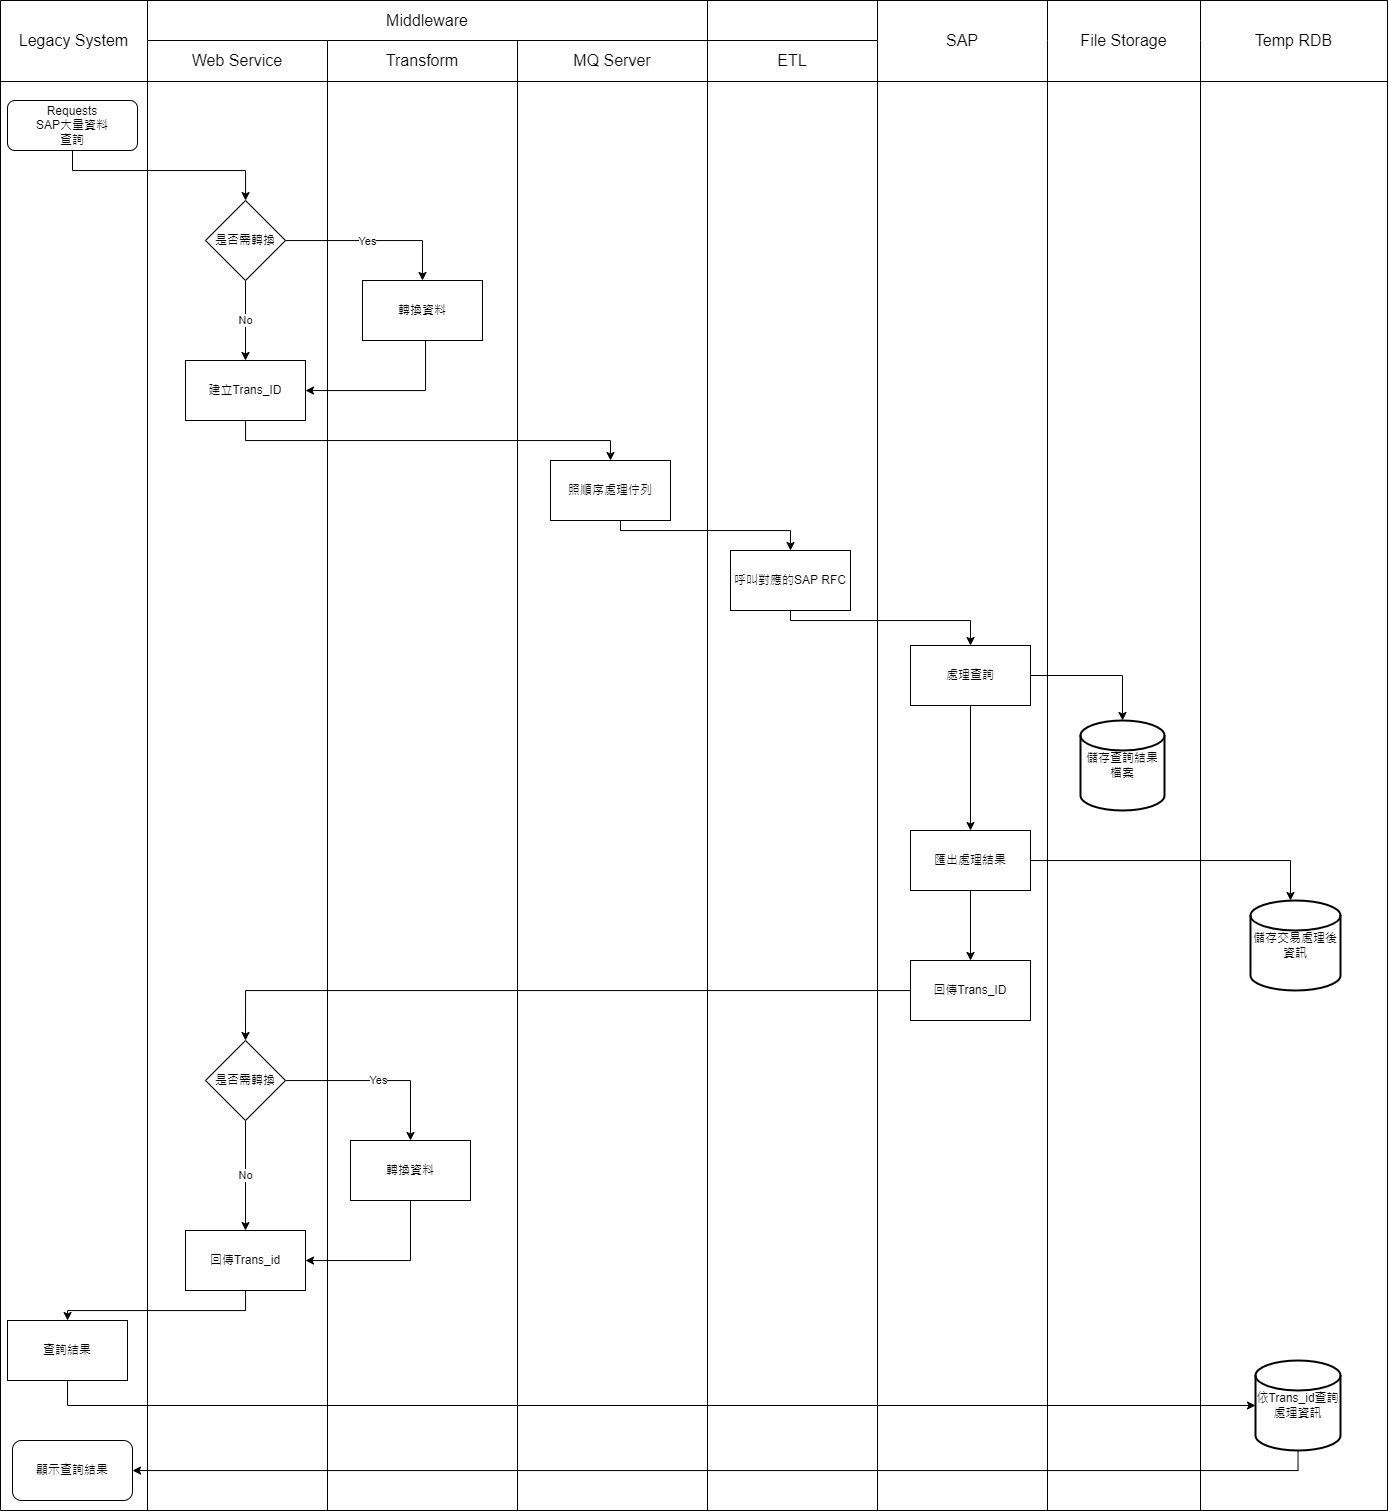

The diagram above was exported from draw.io. Its source (the exported page's mxGraphModel, read from the mxfile embedded in the PNG):
<mxGraphModel dx="2348" dy="1957" grid="1" gridSize="10" guides="1" tooltips="1" connect="1" arrows="1" fold="1" page="1" pageScale="1" pageWidth="827" pageHeight="1169" math="0" shadow="0">
  <root>
    <mxCell id="WIyWlLk6GJQsqaUBKTNV-0" />
    <mxCell id="WIyWlLk6GJQsqaUBKTNV-1" parent="WIyWlLk6GJQsqaUBKTNV-0" />
    <mxCell id="abffdMrdUMkTcwWsMWbN-68" value="" style="shape=table;startSize=0;container=1;collapsible=0;childLayout=tableLayout;fontSize=16;movable=1;resizable=1;rotatable=1;deletable=1;editable=1;locked=0;connectable=1;" parent="WIyWlLk6GJQsqaUBKTNV-1" vertex="1">
      <mxGeometry x="-800" y="-1150" width="1387" height="1510" as="geometry" />
    </mxCell>
    <mxCell id="abffdMrdUMkTcwWsMWbN-69" value="" style="shape=tableRow;horizontal=0;startSize=0;swimlaneHead=0;swimlaneBody=0;strokeColor=inherit;top=0;left=0;bottom=0;right=0;collapsible=0;dropTarget=0;fillColor=none;points=[[0,0.5],[1,0.5]];portConstraint=eastwest;fontSize=16;" parent="abffdMrdUMkTcwWsMWbN-68" vertex="1">
      <mxGeometry width="1387" height="40" as="geometry" />
    </mxCell>
    <mxCell id="abffdMrdUMkTcwWsMWbN-70" value="Legacy System" style="shape=partialRectangle;html=1;whiteSpace=wrap;connectable=0;strokeColor=inherit;overflow=hidden;fillColor=none;top=0;left=0;bottom=0;right=0;pointerEvents=1;fontSize=16;rowspan=2;colspan=1;" parent="abffdMrdUMkTcwWsMWbN-69" vertex="1">
      <mxGeometry width="147" height="81" as="geometry">
        <mxRectangle width="147" height="40" as="alternateBounds" />
      </mxGeometry>
    </mxCell>
    <mxCell id="abffdMrdUMkTcwWsMWbN-71" value="Middleware" style="shape=partialRectangle;html=1;whiteSpace=wrap;connectable=0;strokeColor=inherit;overflow=hidden;fillColor=none;top=0;left=0;bottom=0;right=0;pointerEvents=1;fontSize=16;rowspan=1;colspan=3;" parent="abffdMrdUMkTcwWsMWbN-69" vertex="1">
      <mxGeometry x="147" width="560" height="40" as="geometry">
        <mxRectangle width="180" height="40" as="alternateBounds" />
      </mxGeometry>
    </mxCell>
    <mxCell id="abffdMrdUMkTcwWsMWbN-82" value="" style="shape=partialRectangle;html=1;whiteSpace=wrap;connectable=0;strokeColor=inherit;overflow=hidden;fillColor=none;top=0;left=0;bottom=0;right=0;pointerEvents=1;fontSize=16;" parent="abffdMrdUMkTcwWsMWbN-69" vertex="1">
      <mxGeometry x="707" width="170" height="40" as="geometry">
        <mxRectangle width="170" height="40" as="alternateBounds" />
      </mxGeometry>
    </mxCell>
    <mxCell id="abffdMrdUMkTcwWsMWbN-174" value="SAP" style="shape=partialRectangle;html=1;whiteSpace=wrap;connectable=0;strokeColor=inherit;overflow=hidden;fillColor=none;top=0;left=0;bottom=0;right=0;pointerEvents=1;fontSize=16;rowspan=2;colspan=1;" parent="abffdMrdUMkTcwWsMWbN-69" vertex="1">
      <mxGeometry x="877" width="170" height="81" as="geometry">
        <mxRectangle width="170" height="40" as="alternateBounds" />
      </mxGeometry>
    </mxCell>
    <mxCell id="abffdMrdUMkTcwWsMWbN-187" value="File Storage" style="shape=partialRectangle;html=1;whiteSpace=wrap;connectable=0;strokeColor=inherit;overflow=hidden;fillColor=none;top=0;left=0;bottom=0;right=0;pointerEvents=1;fontSize=16;rowspan=2;colspan=1;" parent="abffdMrdUMkTcwWsMWbN-69" vertex="1">
      <mxGeometry x="1047" width="153" height="81" as="geometry">
        <mxRectangle width="153" height="40" as="alternateBounds" />
      </mxGeometry>
    </mxCell>
    <mxCell id="v7u4IJ1Ig2mSw9vjSMqS-2" value="Temp RDB" style="shape=partialRectangle;html=1;whiteSpace=wrap;connectable=0;strokeColor=inherit;overflow=hidden;fillColor=none;top=0;left=0;bottom=0;right=0;pointerEvents=1;fontSize=16;rowspan=2;colspan=1;" parent="abffdMrdUMkTcwWsMWbN-69" vertex="1">
      <mxGeometry x="1200" width="187" height="81" as="geometry">
        <mxRectangle width="187" height="40" as="alternateBounds" />
      </mxGeometry>
    </mxCell>
    <mxCell id="abffdMrdUMkTcwWsMWbN-166" style="shape=tableRow;horizontal=0;startSize=0;swimlaneHead=0;swimlaneBody=0;strokeColor=inherit;top=0;left=0;bottom=0;right=0;collapsible=0;dropTarget=0;fillColor=none;points=[[0,0.5],[1,0.5]];portConstraint=eastwest;fontSize=16;" parent="abffdMrdUMkTcwWsMWbN-68" vertex="1">
      <mxGeometry y="40" width="1387" height="41" as="geometry" />
    </mxCell>
    <mxCell id="abffdMrdUMkTcwWsMWbN-168" value="Web Service" style="shape=partialRectangle;html=1;whiteSpace=wrap;connectable=0;strokeColor=inherit;overflow=hidden;fillColor=none;top=0;left=0;bottom=0;right=0;pointerEvents=1;fontSize=16;" parent="abffdMrdUMkTcwWsMWbN-166" vertex="1">
      <mxGeometry x="147" width="180" height="41" as="geometry">
        <mxRectangle width="180" height="41" as="alternateBounds" />
      </mxGeometry>
    </mxCell>
    <mxCell id="abffdMrdUMkTcwWsMWbN-169" value="Transform" style="shape=partialRectangle;html=1;whiteSpace=wrap;connectable=0;strokeColor=inherit;overflow=hidden;fillColor=none;top=0;left=0;bottom=0;right=0;pointerEvents=1;fontSize=16;" parent="abffdMrdUMkTcwWsMWbN-166" vertex="1">
      <mxGeometry x="327" width="190" height="41" as="geometry">
        <mxRectangle width="190" height="41" as="alternateBounds" />
      </mxGeometry>
    </mxCell>
    <mxCell id="v7u4IJ1Ig2mSw9vjSMqS-15" value="MQ Server" style="shape=partialRectangle;html=1;whiteSpace=wrap;connectable=0;strokeColor=inherit;overflow=hidden;fillColor=none;top=0;left=0;bottom=0;right=0;pointerEvents=1;fontSize=16;" parent="abffdMrdUMkTcwWsMWbN-166" vertex="1">
      <mxGeometry x="517" width="190" height="41" as="geometry">
        <mxRectangle width="190" height="41" as="alternateBounds" />
      </mxGeometry>
    </mxCell>
    <mxCell id="abffdMrdUMkTcwWsMWbN-170" value="ETL" style="shape=partialRectangle;html=1;whiteSpace=wrap;connectable=0;strokeColor=inherit;overflow=hidden;fillColor=none;top=0;left=0;bottom=0;right=0;pointerEvents=1;fontSize=16;" parent="abffdMrdUMkTcwWsMWbN-166" vertex="1">
      <mxGeometry x="707" width="170" height="41" as="geometry">
        <mxRectangle width="170" height="41" as="alternateBounds" />
      </mxGeometry>
    </mxCell>
    <mxCell id="abffdMrdUMkTcwWsMWbN-73" value="" style="shape=tableRow;horizontal=0;startSize=0;swimlaneHead=0;swimlaneBody=0;strokeColor=inherit;top=0;left=0;bottom=0;right=0;collapsible=0;dropTarget=0;fillColor=none;points=[[0,0.5],[1,0.5]];portConstraint=eastwest;fontSize=16;" parent="abffdMrdUMkTcwWsMWbN-68" vertex="1">
      <mxGeometry y="81" width="1387" height="1429" as="geometry" />
    </mxCell>
    <mxCell id="abffdMrdUMkTcwWsMWbN-74" value="" style="shape=partialRectangle;html=1;whiteSpace=wrap;connectable=0;strokeColor=inherit;overflow=hidden;fillColor=none;top=0;left=0;bottom=0;right=0;pointerEvents=1;fontSize=16;" parent="abffdMrdUMkTcwWsMWbN-73" vertex="1">
      <mxGeometry width="147" height="1429" as="geometry">
        <mxRectangle width="147" height="1429" as="alternateBounds" />
      </mxGeometry>
    </mxCell>
    <mxCell id="abffdMrdUMkTcwWsMWbN-76" value="" style="shape=partialRectangle;html=1;whiteSpace=wrap;connectable=0;strokeColor=inherit;overflow=hidden;fillColor=none;top=0;left=0;bottom=0;right=0;pointerEvents=1;fontSize=16;" parent="abffdMrdUMkTcwWsMWbN-73" vertex="1">
      <mxGeometry x="147" width="180" height="1429" as="geometry">
        <mxRectangle width="180" height="1429" as="alternateBounds" />
      </mxGeometry>
    </mxCell>
    <mxCell id="abffdMrdUMkTcwWsMWbN-83" style="shape=partialRectangle;html=1;whiteSpace=wrap;connectable=0;strokeColor=inherit;overflow=hidden;fillColor=none;top=0;left=0;bottom=0;right=0;pointerEvents=1;fontSize=16;" parent="abffdMrdUMkTcwWsMWbN-73" vertex="1">
      <mxGeometry x="327" width="190" height="1429" as="geometry">
        <mxRectangle width="190" height="1429" as="alternateBounds" />
      </mxGeometry>
    </mxCell>
    <mxCell id="v7u4IJ1Ig2mSw9vjSMqS-16" style="shape=partialRectangle;html=1;whiteSpace=wrap;connectable=0;strokeColor=inherit;overflow=hidden;fillColor=none;top=0;left=0;bottom=0;right=0;pointerEvents=1;fontSize=16;" parent="abffdMrdUMkTcwWsMWbN-73" vertex="1">
      <mxGeometry x="517" width="190" height="1429" as="geometry">
        <mxRectangle width="190" height="1429" as="alternateBounds" />
      </mxGeometry>
    </mxCell>
    <mxCell id="abffdMrdUMkTcwWsMWbN-134" value="" style="whiteSpace=wrap;html=1;rounded=0;glass=0;strokeWidth=1;shadow=0;" parent="abffdMrdUMkTcwWsMWbN-73" vertex="1">
      <mxGeometry x="707" width="170" height="1429" as="geometry">
        <mxRectangle width="170" height="1429" as="alternateBounds" />
      </mxGeometry>
    </mxCell>
    <mxCell id="abffdMrdUMkTcwWsMWbN-176" style="whiteSpace=wrap;html=1;rounded=0;glass=0;strokeWidth=1;shadow=0;" parent="abffdMrdUMkTcwWsMWbN-73" vertex="1">
      <mxGeometry x="877" width="170" height="1429" as="geometry">
        <mxRectangle width="170" height="1429" as="alternateBounds" />
      </mxGeometry>
    </mxCell>
    <mxCell id="abffdMrdUMkTcwWsMWbN-189" style="whiteSpace=wrap;html=1;rounded=0;glass=0;strokeWidth=1;shadow=0;" parent="abffdMrdUMkTcwWsMWbN-73" vertex="1">
      <mxGeometry x="1047" width="153" height="1429" as="geometry">
        <mxRectangle width="153" height="1429" as="alternateBounds" />
      </mxGeometry>
    </mxCell>
    <mxCell id="v7u4IJ1Ig2mSw9vjSMqS-4" style="whiteSpace=wrap;html=1;rounded=0;glass=0;strokeWidth=1;shadow=0;" parent="abffdMrdUMkTcwWsMWbN-73" vertex="1">
      <mxGeometry x="1200" width="187" height="1429" as="geometry">
        <mxRectangle width="187" height="1429" as="alternateBounds" />
      </mxGeometry>
    </mxCell>
    <mxCell id="abffdMrdUMkTcwWsMWbN-136" value="" style="whiteSpace=wrap;html=1;rounded=0;glass=0;strokeWidth=1;shadow=0;" parent="abffdMrdUMkTcwWsMWbN-73" vertex="1">
      <mxGeometry x="1387" height="1429" as="geometry">
        <mxRectangle width="NaN" height="1429" as="alternateBounds" />
      </mxGeometry>
    </mxCell>
    <mxCell id="abffdMrdUMkTcwWsMWbN-75" value="" style="shape=partialRectangle;html=1;whiteSpace=wrap;connectable=0;strokeColor=inherit;overflow=hidden;fillColor=none;top=0;left=0;bottom=0;right=0;pointerEvents=1;fontSize=16;" parent="abffdMrdUMkTcwWsMWbN-73" vertex="1">
      <mxGeometry height="1429" as="geometry">
        <mxRectangle width="NaN" height="1429" as="alternateBounds" />
      </mxGeometry>
    </mxCell>
    <mxCell id="abffdMrdUMkTcwWsMWbN-85" value="Requests &lt;br&gt;SAP大量資料&lt;br&gt;查詢" style="rounded=1;whiteSpace=wrap;html=1;fontSize=12;glass=0;strokeWidth=1;shadow=0;" parent="WIyWlLk6GJQsqaUBKTNV-1" vertex="1">
      <mxGeometry x="-793" y="-1050" width="130" height="50" as="geometry" />
    </mxCell>
    <mxCell id="abffdMrdUMkTcwWsMWbN-139" style="edgeStyle=orthogonalEdgeStyle;rounded=0;orthogonalLoop=1;jettySize=auto;html=1;" parent="WIyWlLk6GJQsqaUBKTNV-1" source="abffdMrdUMkTcwWsMWbN-85" target="qbYIk7SoBflAVbrPD8v4-10" edge="1">
      <mxGeometry relative="1" as="geometry">
        <Array as="points">
          <mxPoint x="-728" y="-980" />
          <mxPoint x="-555" y="-980" />
        </Array>
        <mxPoint x="-554.9411764705883" y="-960" as="targetPoint" />
      </mxGeometry>
    </mxCell>
    <mxCell id="v7u4IJ1Ig2mSw9vjSMqS-18" style="edgeStyle=orthogonalEdgeStyle;rounded=0;orthogonalLoop=1;jettySize=auto;html=1;" parent="WIyWlLk6GJQsqaUBKTNV-1" source="abffdMrdUMkTcwWsMWbN-144" target="abffdMrdUMkTcwWsMWbN-192" edge="1">
      <mxGeometry relative="1" as="geometry">
        <Array as="points">
          <mxPoint x="-10" y="-530" />
          <mxPoint x="170" y="-530" />
        </Array>
      </mxGeometry>
    </mxCell>
    <mxCell id="abffdMrdUMkTcwWsMWbN-144" value="呼叫對應的SAP RFC" style="rounded=0;whiteSpace=wrap;html=1;" parent="WIyWlLk6GJQsqaUBKTNV-1" vertex="1">
      <mxGeometry x="-70" y="-600" width="120" height="60" as="geometry" />
    </mxCell>
    <mxCell id="v7u4IJ1Ig2mSw9vjSMqS-9" style="edgeStyle=orthogonalEdgeStyle;rounded=0;orthogonalLoop=1;jettySize=auto;html=1;" parent="WIyWlLk6GJQsqaUBKTNV-1" source="abffdMrdUMkTcwWsMWbN-151" target="v7u4IJ1Ig2mSw9vjSMqS-8" edge="1">
      <mxGeometry relative="1" as="geometry">
        <Array as="points">
          <mxPoint x="-733" y="170" />
        </Array>
      </mxGeometry>
    </mxCell>
    <mxCell id="abffdMrdUMkTcwWsMWbN-151" value="查詢結果" style="rounded=0;whiteSpace=wrap;html=1;" parent="WIyWlLk6GJQsqaUBKTNV-1" vertex="1">
      <mxGeometry x="-793" y="170" width="120" height="60" as="geometry" />
    </mxCell>
    <mxCell id="abffdMrdUMkTcwWsMWbN-190" style="edgeStyle=orthogonalEdgeStyle;rounded=0;orthogonalLoop=1;jettySize=auto;html=1;" parent="WIyWlLk6GJQsqaUBKTNV-1" source="abffdMrdUMkTcwWsMWbN-182" target="abffdMrdUMkTcwWsMWbN-144" edge="1">
      <mxGeometry relative="1" as="geometry">
        <Array as="points">
          <mxPoint x="-180" y="-620" />
          <mxPoint x="-10" y="-620" />
        </Array>
      </mxGeometry>
    </mxCell>
    <mxCell id="abffdMrdUMkTcwWsMWbN-182" value="照順序處理佇列" style="rounded=0;whiteSpace=wrap;html=1;" parent="WIyWlLk6GJQsqaUBKTNV-1" vertex="1">
      <mxGeometry x="-250" y="-690" width="120" height="60" as="geometry" />
    </mxCell>
    <mxCell id="qbYIk7SoBflAVbrPD8v4-18" style="edgeStyle=orthogonalEdgeStyle;rounded=0;orthogonalLoop=1;jettySize=auto;html=1;" edge="1" parent="WIyWlLk6GJQsqaUBKTNV-1" source="abffdMrdUMkTcwWsMWbN-192" target="qbYIk7SoBflAVbrPD8v4-17">
      <mxGeometry relative="1" as="geometry" />
    </mxCell>
    <mxCell id="qbYIk7SoBflAVbrPD8v4-22" style="edgeStyle=orthogonalEdgeStyle;rounded=0;orthogonalLoop=1;jettySize=auto;html=1;" edge="1" parent="WIyWlLk6GJQsqaUBKTNV-1" source="abffdMrdUMkTcwWsMWbN-192" target="qbYIk7SoBflAVbrPD8v4-20">
      <mxGeometry relative="1" as="geometry" />
    </mxCell>
    <mxCell id="abffdMrdUMkTcwWsMWbN-192" value="處理查詢" style="rounded=0;whiteSpace=wrap;html=1;" parent="WIyWlLk6GJQsqaUBKTNV-1" vertex="1">
      <mxGeometry x="110" y="-505" width="120" height="60" as="geometry" />
    </mxCell>
    <mxCell id="v7u4IJ1Ig2mSw9vjSMqS-5" value="儲存交易處理後資訊" style="strokeWidth=2;html=1;shape=mxgraph.flowchart.database;whiteSpace=wrap;" parent="WIyWlLk6GJQsqaUBKTNV-1" vertex="1">
      <mxGeometry x="450" y="-250" width="90" height="90" as="geometry" />
    </mxCell>
    <mxCell id="v7u4IJ1Ig2mSw9vjSMqS-12" style="edgeStyle=orthogonalEdgeStyle;rounded=0;orthogonalLoop=1;jettySize=auto;html=1;" parent="WIyWlLk6GJQsqaUBKTNV-1" source="v7u4IJ1Ig2mSw9vjSMqS-8" target="v7u4IJ1Ig2mSw9vjSMqS-11" edge="1">
      <mxGeometry relative="1" as="geometry">
        <Array as="points">
          <mxPoint x="498" y="320" />
        </Array>
      </mxGeometry>
    </mxCell>
    <mxCell id="v7u4IJ1Ig2mSw9vjSMqS-8" value="依Trans_id查詢處理資訊" style="strokeWidth=2;html=1;shape=mxgraph.flowchart.database;whiteSpace=wrap;" parent="WIyWlLk6GJQsqaUBKTNV-1" vertex="1">
      <mxGeometry x="455" y="210" width="85" height="90" as="geometry" />
    </mxCell>
    <mxCell id="v7u4IJ1Ig2mSw9vjSMqS-11" value="顯示查詢結果" style="rounded=1;whiteSpace=wrap;html=1;" parent="WIyWlLk6GJQsqaUBKTNV-1" vertex="1">
      <mxGeometry x="-788" y="290" width="120" height="60" as="geometry" />
    </mxCell>
    <mxCell id="v7u4IJ1Ig2mSw9vjSMqS-29" style="edgeStyle=orthogonalEdgeStyle;rounded=0;orthogonalLoop=1;jettySize=auto;html=1;" parent="WIyWlLk6GJQsqaUBKTNV-1" source="v7u4IJ1Ig2mSw9vjSMqS-26" target="v7u4IJ1Ig2mSw9vjSMqS-28" edge="1">
      <mxGeometry relative="1" as="geometry">
        <Array as="points">
          <mxPoint x="-390" y="110" />
        </Array>
      </mxGeometry>
    </mxCell>
    <mxCell id="v7u4IJ1Ig2mSw9vjSMqS-26" value="轉換資料" style="rounded=0;whiteSpace=wrap;html=1;" parent="WIyWlLk6GJQsqaUBKTNV-1" vertex="1">
      <mxGeometry x="-450" y="-10" width="120" height="60" as="geometry" />
    </mxCell>
    <mxCell id="v7u4IJ1Ig2mSw9vjSMqS-30" style="edgeStyle=orthogonalEdgeStyle;rounded=0;orthogonalLoop=1;jettySize=auto;html=1;" parent="WIyWlLk6GJQsqaUBKTNV-1" source="v7u4IJ1Ig2mSw9vjSMqS-28" target="abffdMrdUMkTcwWsMWbN-151" edge="1">
      <mxGeometry relative="1" as="geometry">
        <Array as="points">
          <mxPoint x="-555" y="160" />
          <mxPoint x="-733" y="160" />
        </Array>
      </mxGeometry>
    </mxCell>
    <mxCell id="v7u4IJ1Ig2mSw9vjSMqS-28" value="回傳Trans_id" style="rounded=0;whiteSpace=wrap;html=1;" parent="WIyWlLk6GJQsqaUBKTNV-1" vertex="1">
      <mxGeometry x="-615" y="80" width="120" height="60" as="geometry" />
    </mxCell>
    <mxCell id="qbYIk7SoBflAVbrPD8v4-3" style="edgeStyle=orthogonalEdgeStyle;rounded=0;orthogonalLoop=1;jettySize=auto;html=1;" edge="1" parent="WIyWlLk6GJQsqaUBKTNV-1" source="qbYIk7SoBflAVbrPD8v4-4" target="qbYIk7SoBflAVbrPD8v4-5">
      <mxGeometry relative="1" as="geometry">
        <mxPoint x="-545" y="-530" as="targetPoint" />
        <Array as="points">
          <mxPoint x="-375" y="-760" />
        </Array>
      </mxGeometry>
    </mxCell>
    <mxCell id="qbYIk7SoBflAVbrPD8v4-4" value="轉換資料" style="rounded=0;whiteSpace=wrap;html=1;" vertex="1" parent="WIyWlLk6GJQsqaUBKTNV-1">
      <mxGeometry x="-438" y="-870" width="120" height="60" as="geometry" />
    </mxCell>
    <mxCell id="qbYIk7SoBflAVbrPD8v4-12" style="edgeStyle=orthogonalEdgeStyle;rounded=0;orthogonalLoop=1;jettySize=auto;html=1;" edge="1" parent="WIyWlLk6GJQsqaUBKTNV-1" source="qbYIk7SoBflAVbrPD8v4-5" target="abffdMrdUMkTcwWsMWbN-182">
      <mxGeometry relative="1" as="geometry">
        <Array as="points">
          <mxPoint x="-555" y="-710" />
          <mxPoint x="-190" y="-710" />
        </Array>
      </mxGeometry>
    </mxCell>
    <mxCell id="qbYIk7SoBflAVbrPD8v4-5" value="建立Trans_ID" style="rounded=0;whiteSpace=wrap;html=1;" vertex="1" parent="WIyWlLk6GJQsqaUBKTNV-1">
      <mxGeometry x="-615" y="-790" width="120" height="60" as="geometry" />
    </mxCell>
    <mxCell id="qbYIk7SoBflAVbrPD8v4-6" style="edgeStyle=orthogonalEdgeStyle;rounded=0;orthogonalLoop=1;jettySize=auto;html=1;" edge="1" parent="WIyWlLk6GJQsqaUBKTNV-1" source="qbYIk7SoBflAVbrPD8v4-10" target="qbYIk7SoBflAVbrPD8v4-4">
      <mxGeometry relative="1" as="geometry">
        <Array as="points">
          <mxPoint x="-378" y="-910" />
        </Array>
      </mxGeometry>
    </mxCell>
    <mxCell id="qbYIk7SoBflAVbrPD8v4-7" value="Yes" style="edgeLabel;html=1;align=center;verticalAlign=middle;resizable=0;points=[];" vertex="1" connectable="0" parent="qbYIk7SoBflAVbrPD8v4-6">
      <mxGeometry x="0.1651" relative="1" as="geometry">
        <mxPoint x="-22" as="offset" />
      </mxGeometry>
    </mxCell>
    <mxCell id="qbYIk7SoBflAVbrPD8v4-11" value="No" style="edgeStyle=orthogonalEdgeStyle;rounded=0;orthogonalLoop=1;jettySize=auto;html=1;" edge="1" parent="WIyWlLk6GJQsqaUBKTNV-1" source="qbYIk7SoBflAVbrPD8v4-10" target="qbYIk7SoBflAVbrPD8v4-5">
      <mxGeometry relative="1" as="geometry" />
    </mxCell>
    <mxCell id="qbYIk7SoBflAVbrPD8v4-10" value="是否需轉換" style="rhombus;whiteSpace=wrap;html=1;" vertex="1" parent="WIyWlLk6GJQsqaUBKTNV-1">
      <mxGeometry x="-595" y="-950" width="80" height="80" as="geometry" />
    </mxCell>
    <mxCell id="qbYIk7SoBflAVbrPD8v4-14" value="Yes" style="edgeStyle=orthogonalEdgeStyle;rounded=0;orthogonalLoop=1;jettySize=auto;html=1;" edge="1" parent="WIyWlLk6GJQsqaUBKTNV-1" source="qbYIk7SoBflAVbrPD8v4-13" target="v7u4IJ1Ig2mSw9vjSMqS-26">
      <mxGeometry relative="1" as="geometry" />
    </mxCell>
    <mxCell id="qbYIk7SoBflAVbrPD8v4-15" value="No" style="edgeStyle=orthogonalEdgeStyle;rounded=0;orthogonalLoop=1;jettySize=auto;html=1;" edge="1" parent="WIyWlLk6GJQsqaUBKTNV-1" source="qbYIk7SoBflAVbrPD8v4-13" target="v7u4IJ1Ig2mSw9vjSMqS-28">
      <mxGeometry relative="1" as="geometry">
        <Array as="points">
          <mxPoint x="-555" y="110" />
          <mxPoint x="-555" y="110" />
        </Array>
      </mxGeometry>
    </mxCell>
    <mxCell id="qbYIk7SoBflAVbrPD8v4-13" value="是否需轉換" style="rhombus;whiteSpace=wrap;html=1;" vertex="1" parent="WIyWlLk6GJQsqaUBKTNV-1">
      <mxGeometry x="-595" y="-110" width="80" height="80" as="geometry" />
    </mxCell>
    <mxCell id="qbYIk7SoBflAVbrPD8v4-19" style="edgeStyle=orthogonalEdgeStyle;rounded=0;orthogonalLoop=1;jettySize=auto;html=1;" edge="1" parent="WIyWlLk6GJQsqaUBKTNV-1" source="qbYIk7SoBflAVbrPD8v4-17" target="v7u4IJ1Ig2mSw9vjSMqS-5">
      <mxGeometry relative="1" as="geometry">
        <Array as="points">
          <mxPoint x="490" y="-290" />
        </Array>
      </mxGeometry>
    </mxCell>
    <mxCell id="qbYIk7SoBflAVbrPD8v4-26" style="edgeStyle=orthogonalEdgeStyle;rounded=0;orthogonalLoop=1;jettySize=auto;html=1;" edge="1" parent="WIyWlLk6GJQsqaUBKTNV-1" source="qbYIk7SoBflAVbrPD8v4-17" target="qbYIk7SoBflAVbrPD8v4-25">
      <mxGeometry relative="1" as="geometry" />
    </mxCell>
    <mxCell id="qbYIk7SoBflAVbrPD8v4-17" value="匯出處理結果" style="rounded=0;whiteSpace=wrap;html=1;" vertex="1" parent="WIyWlLk6GJQsqaUBKTNV-1">
      <mxGeometry x="110" y="-320" width="120" height="60" as="geometry" />
    </mxCell>
    <mxCell id="qbYIk7SoBflAVbrPD8v4-20" value="儲存查詢結果檔案" style="strokeWidth=2;html=1;shape=mxgraph.flowchart.database;whiteSpace=wrap;" vertex="1" parent="WIyWlLk6GJQsqaUBKTNV-1">
      <mxGeometry x="280" y="-430" width="84" height="90" as="geometry" />
    </mxCell>
    <mxCell id="qbYIk7SoBflAVbrPD8v4-28" style="edgeStyle=orthogonalEdgeStyle;rounded=0;orthogonalLoop=1;jettySize=auto;html=1;entryX=0.5;entryY=0;entryDx=0;entryDy=0;" edge="1" parent="WIyWlLk6GJQsqaUBKTNV-1" source="qbYIk7SoBflAVbrPD8v4-25" target="qbYIk7SoBflAVbrPD8v4-13">
      <mxGeometry relative="1" as="geometry" />
    </mxCell>
    <mxCell id="qbYIk7SoBflAVbrPD8v4-25" value="回傳Trans_ID" style="rounded=0;whiteSpace=wrap;html=1;" vertex="1" parent="WIyWlLk6GJQsqaUBKTNV-1">
      <mxGeometry x="110" y="-190" width="120" height="60" as="geometry" />
    </mxCell>
  </root>
</mxGraphModel>